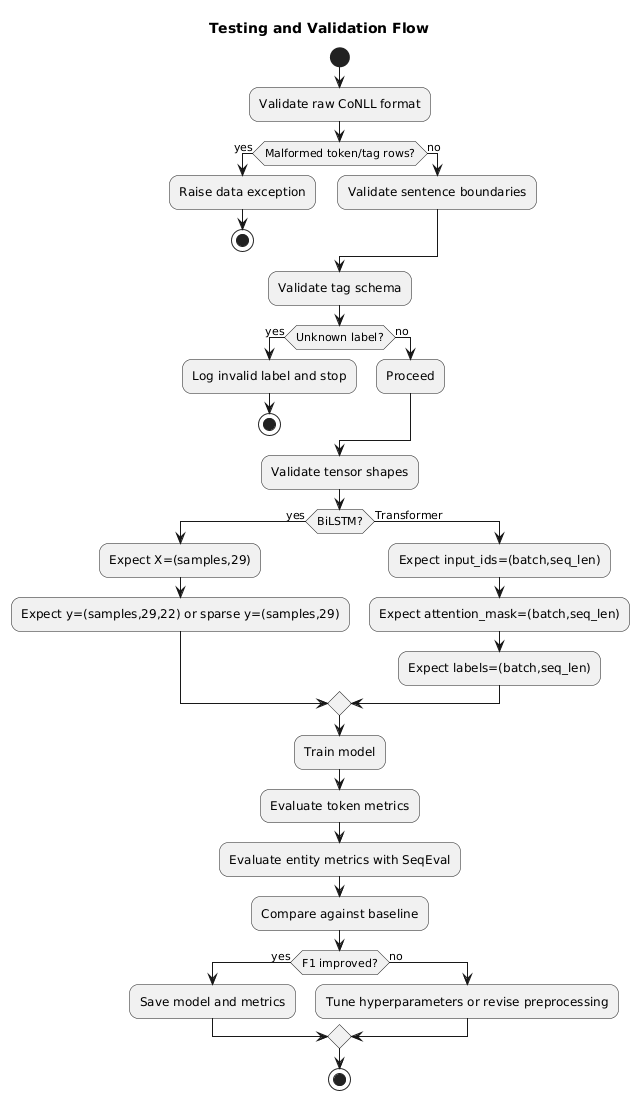

The diagram above was rendered by PlantUML. Its source (embedded in the PNG):
@startuml
skinparam shadowing false
skinparam roundcorner 18
skinparam backgroundColor #FFFFFF

title Testing and Validation Flow

start
:Validate raw CoNLL format;
if (Malformed token/tag rows?) then (yes)
  :Raise data exception;
  stop
else (no)
  :Validate sentence boundaries;
endif

:Validate tag schema;
if (Unknown label?) then (yes)
  :Log invalid label and stop;
  stop
else (no)
  :Proceed;
endif

:Validate tensor shapes;
if (BiLSTM?) then (yes)
  :Expect X=(samples,29);
  :Expect y=(samples,29,22) or sparse y=(samples,29);
else (Transformer)
  :Expect input_ids=(batch,seq_len);
  :Expect attention_mask=(batch,seq_len);
  :Expect labels=(batch,seq_len);
endif

:Train model;
:Evaluate token metrics;
:Evaluate entity metrics with SeqEval;
:Compare against baseline;
if (F1 improved?) then (yes)
  :Save model and metrics;
else (no)
  :Tune hyperparameters or revise preprocessing;
endif
stop
@enduml